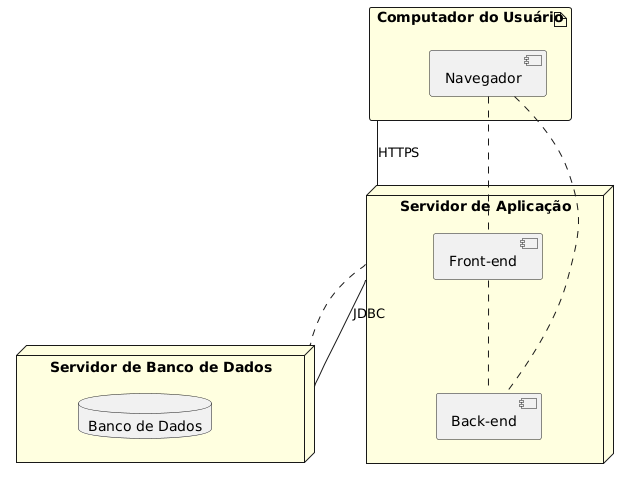

The diagram above was rendered by PlantUML. Its source (embedded in the PNG):
@startuml
skinparam nodesep 50
skinparam ranksep 50
skinparam defaultFontName Arial

artifact "Computador do Usuário" as user #LightYellow {
  component "Navegador" as browser
}

node "Servidor de Aplicação" as app_server #LightYellow {
  component "Front-end" as front
  component "Back-end" as back
}

node "Servidor de Banco de Dados" as db_server #LightYellow {
  database "Banco de Dados" as database
}

front .. back
browser .. front
browser .. back
app_server .. db_server


user -- app_server : «HTTPS»
app_server -- db_server : «JDBC»
@enduml